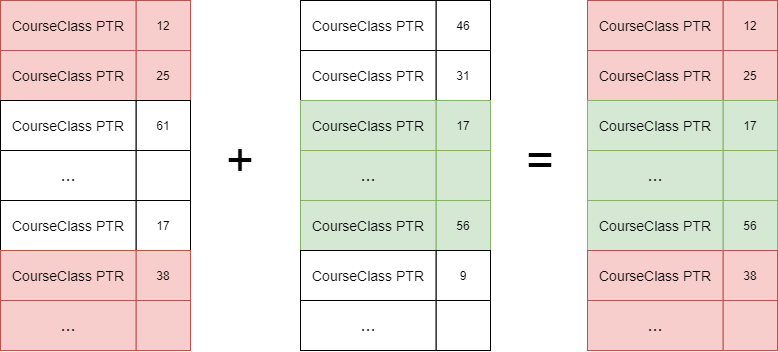

The diagram above was exported from draw.io. Its source (the exported page's mxGraphModel, read from the mxfile embedded in the PNG):
<mxGraphModel dx="2893" dy="1437" grid="1" gridSize="10" guides="1" tooltips="1" connect="1" arrows="1" fold="1" page="1" pageScale="1" pageWidth="827" pageHeight="1169" math="0" shadow="0">
  <root>
    <mxCell id="ljx3WtmCzoYDkiK8ROU6-0" />
    <mxCell id="ljx3WtmCzoYDkiK8ROU6-1" parent="ljx3WtmCzoYDkiK8ROU6-0" />
    <mxCell id="ljx3WtmCzoYDkiK8ROU6-2" value="" style="group;fillColor=#f8cecc;strokeColor=#b85450;" vertex="1" connectable="0" parent="ljx3WtmCzoYDkiK8ROU6-1">
      <mxGeometry x="50" y="30" width="190" height="50" as="geometry" />
    </mxCell>
    <mxCell id="ljx3WtmCzoYDkiK8ROU6-3" value="&lt;font style=&quot;font-size: 14px&quot;&gt;CourseClass PTR&lt;/font&gt;" style="rounded=0;whiteSpace=wrap;html=1;hachureGap=4;pointerEvents=0;fillColor=#f8cecc;strokeColor=#b85450;" vertex="1" parent="ljx3WtmCzoYDkiK8ROU6-2">
      <mxGeometry width="135.7142857142857" height="50" as="geometry" />
    </mxCell>
    <mxCell id="ljx3WtmCzoYDkiK8ROU6-4" value="12" style="rounded=0;whiteSpace=wrap;html=1;hachureGap=4;pointerEvents=0;fillColor=#f8cecc;strokeColor=#b85450;" vertex="1" parent="ljx3WtmCzoYDkiK8ROU6-2">
      <mxGeometry x="135.7142857142857" width="54.28571428571428" height="50" as="geometry" />
    </mxCell>
    <mxCell id="ljx3WtmCzoYDkiK8ROU6-5" value="" style="group;fillColor=#f8cecc;strokeColor=#b85450;" vertex="1" connectable="0" parent="ljx3WtmCzoYDkiK8ROU6-1">
      <mxGeometry x="50" y="80" width="190" height="50" as="geometry" />
    </mxCell>
    <mxCell id="ljx3WtmCzoYDkiK8ROU6-6" value="&lt;span style=&quot;font-size: 14px&quot;&gt;CourseClass PTR&lt;/span&gt;" style="rounded=0;whiteSpace=wrap;html=1;hachureGap=4;pointerEvents=0;fillColor=#f8cecc;strokeColor=#b85450;" vertex="1" parent="ljx3WtmCzoYDkiK8ROU6-5">
      <mxGeometry width="135.7142857142857" height="50" as="geometry" />
    </mxCell>
    <mxCell id="ljx3WtmCzoYDkiK8ROU6-7" value="25" style="rounded=0;whiteSpace=wrap;html=1;hachureGap=4;pointerEvents=0;fillColor=#f8cecc;strokeColor=#b85450;" vertex="1" parent="ljx3WtmCzoYDkiK8ROU6-5">
      <mxGeometry x="135.7142857142857" width="54.28571428571428" height="50" as="geometry" />
    </mxCell>
    <mxCell id="ljx3WtmCzoYDkiK8ROU6-8" value="" style="group" vertex="1" connectable="0" parent="ljx3WtmCzoYDkiK8ROU6-1">
      <mxGeometry x="50" y="130" width="190" height="50" as="geometry" />
    </mxCell>
    <mxCell id="ljx3WtmCzoYDkiK8ROU6-9" value="&lt;span style=&quot;font-size: 14px&quot;&gt;CourseClass PTR&lt;/span&gt;" style="rounded=0;whiteSpace=wrap;html=1;hachureGap=4;pointerEvents=0;" vertex="1" parent="ljx3WtmCzoYDkiK8ROU6-8">
      <mxGeometry width="135.7142857142857" height="50" as="geometry" />
    </mxCell>
    <mxCell id="ljx3WtmCzoYDkiK8ROU6-10" value="61" style="rounded=0;whiteSpace=wrap;html=1;hachureGap=4;pointerEvents=0;" vertex="1" parent="ljx3WtmCzoYDkiK8ROU6-8">
      <mxGeometry x="135.7142857142857" width="54.28571428571428" height="50" as="geometry" />
    </mxCell>
    <mxCell id="ljx3WtmCzoYDkiK8ROU6-11" value="" style="group" vertex="1" connectable="0" parent="ljx3WtmCzoYDkiK8ROU6-1">
      <mxGeometry x="50" y="180" width="190" height="50" as="geometry" />
    </mxCell>
    <mxCell id="ljx3WtmCzoYDkiK8ROU6-12" value="&lt;font style=&quot;font-size: 18px&quot;&gt;...&lt;/font&gt;" style="rounded=0;whiteSpace=wrap;html=1;hachureGap=4;pointerEvents=0;" vertex="1" parent="ljx3WtmCzoYDkiK8ROU6-11">
      <mxGeometry width="135.7142857142857" height="50" as="geometry" />
    </mxCell>
    <mxCell id="ljx3WtmCzoYDkiK8ROU6-13" value="" style="rounded=0;whiteSpace=wrap;html=1;hachureGap=4;pointerEvents=0;" vertex="1" parent="ljx3WtmCzoYDkiK8ROU6-11">
      <mxGeometry x="135.7142857142857" width="54.28571428571428" height="50" as="geometry" />
    </mxCell>
    <mxCell id="ljx3WtmCzoYDkiK8ROU6-14" value="" style="group" vertex="1" connectable="0" parent="ljx3WtmCzoYDkiK8ROU6-1">
      <mxGeometry x="50" y="230" width="190" height="50" as="geometry" />
    </mxCell>
    <mxCell id="ljx3WtmCzoYDkiK8ROU6-15" value="&lt;span style=&quot;font-size: 14px&quot;&gt;CourseClass PTR&lt;/span&gt;" style="rounded=0;whiteSpace=wrap;html=1;hachureGap=4;pointerEvents=0;" vertex="1" parent="ljx3WtmCzoYDkiK8ROU6-14">
      <mxGeometry width="135.7142857142857" height="50" as="geometry" />
    </mxCell>
    <mxCell id="ljx3WtmCzoYDkiK8ROU6-16" value="17" style="rounded=0;whiteSpace=wrap;html=1;hachureGap=4;pointerEvents=0;" vertex="1" parent="ljx3WtmCzoYDkiK8ROU6-14">
      <mxGeometry x="135.7142857142857" width="54.28571428571428" height="50" as="geometry" />
    </mxCell>
    <mxCell id="ljx3WtmCzoYDkiK8ROU6-17" value="" style="group;fillColor=#f8cecc;strokeColor=#b85450;" vertex="1" connectable="0" parent="ljx3WtmCzoYDkiK8ROU6-1">
      <mxGeometry x="50" y="280" width="190" height="50" as="geometry" />
    </mxCell>
    <mxCell id="ljx3WtmCzoYDkiK8ROU6-18" value="&lt;span style=&quot;font-size: 14px&quot;&gt;CourseClass PTR&lt;/span&gt;" style="rounded=0;whiteSpace=wrap;html=1;hachureGap=4;pointerEvents=0;fillColor=#f8cecc;strokeColor=#b85450;" vertex="1" parent="ljx3WtmCzoYDkiK8ROU6-17">
      <mxGeometry width="135.7142857142857" height="50" as="geometry" />
    </mxCell>
    <mxCell id="ljx3WtmCzoYDkiK8ROU6-19" value="38" style="rounded=0;whiteSpace=wrap;html=1;hachureGap=4;pointerEvents=0;fillColor=#f8cecc;strokeColor=#b85450;" vertex="1" parent="ljx3WtmCzoYDkiK8ROU6-17">
      <mxGeometry x="135.7142857142857" width="54.28571428571428" height="50" as="geometry" />
    </mxCell>
    <mxCell id="ljx3WtmCzoYDkiK8ROU6-20" value="" style="group;fillColor=#f8cecc;strokeColor=#b85450;" vertex="1" connectable="0" parent="ljx3WtmCzoYDkiK8ROU6-1">
      <mxGeometry x="50" y="330" width="190" height="50" as="geometry" />
    </mxCell>
    <mxCell id="ljx3WtmCzoYDkiK8ROU6-21" value="&lt;font style=&quot;font-size: 18px&quot;&gt;...&lt;/font&gt;" style="rounded=0;whiteSpace=wrap;html=1;hachureGap=4;pointerEvents=0;fillColor=#f8cecc;strokeColor=#b85450;" vertex="1" parent="ljx3WtmCzoYDkiK8ROU6-20">
      <mxGeometry width="135.7142857142857" height="50" as="geometry" />
    </mxCell>
    <mxCell id="ljx3WtmCzoYDkiK8ROU6-22" value="" style="rounded=0;whiteSpace=wrap;html=1;hachureGap=4;pointerEvents=0;fillColor=#f8cecc;strokeColor=#b85450;" vertex="1" parent="ljx3WtmCzoYDkiK8ROU6-20">
      <mxGeometry x="135.7142857142857" width="54.28571428571428" height="50" as="geometry" />
    </mxCell>
    <mxCell id="ljx3WtmCzoYDkiK8ROU6-23" value="" style="group" vertex="1" connectable="0" parent="ljx3WtmCzoYDkiK8ROU6-1">
      <mxGeometry x="350" y="30" width="190" height="50" as="geometry" />
    </mxCell>
    <mxCell id="ljx3WtmCzoYDkiK8ROU6-24" value="&lt;font style=&quot;font-size: 14px&quot;&gt;CourseClass PTR&lt;/font&gt;" style="rounded=0;whiteSpace=wrap;html=1;hachureGap=4;pointerEvents=0;" vertex="1" parent="ljx3WtmCzoYDkiK8ROU6-23">
      <mxGeometry width="135.7142857142857" height="50" as="geometry" />
    </mxCell>
    <mxCell id="ljx3WtmCzoYDkiK8ROU6-25" value="46" style="rounded=0;whiteSpace=wrap;html=1;hachureGap=4;pointerEvents=0;" vertex="1" parent="ljx3WtmCzoYDkiK8ROU6-23">
      <mxGeometry x="135.7142857142857" width="54.28571428571428" height="50" as="geometry" />
    </mxCell>
    <mxCell id="ljx3WtmCzoYDkiK8ROU6-26" value="" style="group" vertex="1" connectable="0" parent="ljx3WtmCzoYDkiK8ROU6-1">
      <mxGeometry x="350" y="80" width="190" height="50" as="geometry" />
    </mxCell>
    <mxCell id="ljx3WtmCzoYDkiK8ROU6-27" value="&lt;span style=&quot;font-size: 14px&quot;&gt;CourseClass PTR&lt;/span&gt;" style="rounded=0;whiteSpace=wrap;html=1;hachureGap=4;pointerEvents=0;" vertex="1" parent="ljx3WtmCzoYDkiK8ROU6-26">
      <mxGeometry width="135.7142857142857" height="50" as="geometry" />
    </mxCell>
    <mxCell id="ljx3WtmCzoYDkiK8ROU6-28" value="31" style="rounded=0;whiteSpace=wrap;html=1;hachureGap=4;pointerEvents=0;" vertex="1" parent="ljx3WtmCzoYDkiK8ROU6-26">
      <mxGeometry x="135.7142857142857" width="54.28571428571428" height="50" as="geometry" />
    </mxCell>
    <mxCell id="ljx3WtmCzoYDkiK8ROU6-29" value="" style="group;fillColor=#d5e8d4;strokeColor=#82b366;" vertex="1" connectable="0" parent="ljx3WtmCzoYDkiK8ROU6-1">
      <mxGeometry x="350" y="130" width="190" height="50" as="geometry" />
    </mxCell>
    <mxCell id="ljx3WtmCzoYDkiK8ROU6-30" value="&lt;span style=&quot;font-size: 14px&quot;&gt;CourseClass PTR&lt;/span&gt;" style="rounded=0;whiteSpace=wrap;html=1;hachureGap=4;pointerEvents=0;fillColor=#d5e8d4;strokeColor=#82b366;" vertex="1" parent="ljx3WtmCzoYDkiK8ROU6-29">
      <mxGeometry width="135.7142857142857" height="50" as="geometry" />
    </mxCell>
    <mxCell id="ljx3WtmCzoYDkiK8ROU6-31" value="17" style="rounded=0;whiteSpace=wrap;html=1;hachureGap=4;pointerEvents=0;fillColor=#d5e8d4;strokeColor=#82b366;" vertex="1" parent="ljx3WtmCzoYDkiK8ROU6-29">
      <mxGeometry x="135.7142857142857" width="54.28571428571428" height="50" as="geometry" />
    </mxCell>
    <mxCell id="ljx3WtmCzoYDkiK8ROU6-32" value="" style="group;fillColor=#d5e8d4;strokeColor=#82b366;" vertex="1" connectable="0" parent="ljx3WtmCzoYDkiK8ROU6-1">
      <mxGeometry x="350" y="180" width="190" height="50" as="geometry" />
    </mxCell>
    <mxCell id="ljx3WtmCzoYDkiK8ROU6-33" value="&lt;font style=&quot;font-size: 18px&quot;&gt;...&lt;/font&gt;" style="rounded=0;whiteSpace=wrap;html=1;hachureGap=4;pointerEvents=0;fillColor=#d5e8d4;strokeColor=#82b366;" vertex="1" parent="ljx3WtmCzoYDkiK8ROU6-32">
      <mxGeometry width="135.7142857142857" height="50" as="geometry" />
    </mxCell>
    <mxCell id="ljx3WtmCzoYDkiK8ROU6-34" value="" style="rounded=0;whiteSpace=wrap;html=1;hachureGap=4;pointerEvents=0;fillColor=#d5e8d4;strokeColor=#82b366;" vertex="1" parent="ljx3WtmCzoYDkiK8ROU6-32">
      <mxGeometry x="135.7142857142857" width="54.28571428571428" height="50" as="geometry" />
    </mxCell>
    <mxCell id="ljx3WtmCzoYDkiK8ROU6-35" value="" style="group;fillColor=#d5e8d4;strokeColor=#82b366;" vertex="1" connectable="0" parent="ljx3WtmCzoYDkiK8ROU6-1">
      <mxGeometry x="350" y="230" width="190" height="50" as="geometry" />
    </mxCell>
    <mxCell id="ljx3WtmCzoYDkiK8ROU6-36" value="&lt;span style=&quot;font-size: 14px&quot;&gt;CourseClass PTR&lt;/span&gt;" style="rounded=0;whiteSpace=wrap;html=1;hachureGap=4;pointerEvents=0;fillColor=#d5e8d4;strokeColor=#82b366;" vertex="1" parent="ljx3WtmCzoYDkiK8ROU6-35">
      <mxGeometry width="135.7142857142857" height="50" as="geometry" />
    </mxCell>
    <mxCell id="ljx3WtmCzoYDkiK8ROU6-37" value="56" style="rounded=0;whiteSpace=wrap;html=1;hachureGap=4;pointerEvents=0;fillColor=#d5e8d4;strokeColor=#82b366;" vertex="1" parent="ljx3WtmCzoYDkiK8ROU6-35">
      <mxGeometry x="135.7142857142857" width="54.28571428571428" height="50" as="geometry" />
    </mxCell>
    <mxCell id="ljx3WtmCzoYDkiK8ROU6-38" value="" style="group" vertex="1" connectable="0" parent="ljx3WtmCzoYDkiK8ROU6-1">
      <mxGeometry x="350" y="280" width="190" height="50" as="geometry" />
    </mxCell>
    <mxCell id="ljx3WtmCzoYDkiK8ROU6-39" value="&lt;span style=&quot;font-size: 14px&quot;&gt;CourseClass PTR&lt;/span&gt;" style="rounded=0;whiteSpace=wrap;html=1;hachureGap=4;pointerEvents=0;" vertex="1" parent="ljx3WtmCzoYDkiK8ROU6-38">
      <mxGeometry width="135.7142857142857" height="50" as="geometry" />
    </mxCell>
    <mxCell id="ljx3WtmCzoYDkiK8ROU6-40" value="9" style="rounded=0;whiteSpace=wrap;html=1;hachureGap=4;pointerEvents=0;" vertex="1" parent="ljx3WtmCzoYDkiK8ROU6-38">
      <mxGeometry x="135.7142857142857" width="54.28571428571428" height="50" as="geometry" />
    </mxCell>
    <mxCell id="ljx3WtmCzoYDkiK8ROU6-41" value="" style="group" vertex="1" connectable="0" parent="ljx3WtmCzoYDkiK8ROU6-1">
      <mxGeometry x="350" y="330" width="190" height="50" as="geometry" />
    </mxCell>
    <mxCell id="ljx3WtmCzoYDkiK8ROU6-42" value="&lt;font style=&quot;font-size: 18px&quot;&gt;...&lt;/font&gt;" style="rounded=0;whiteSpace=wrap;html=1;hachureGap=4;pointerEvents=0;" vertex="1" parent="ljx3WtmCzoYDkiK8ROU6-41">
      <mxGeometry width="135.7142857142857" height="50" as="geometry" />
    </mxCell>
    <mxCell id="ljx3WtmCzoYDkiK8ROU6-43" value="" style="rounded=0;whiteSpace=wrap;html=1;hachureGap=4;pointerEvents=0;" vertex="1" parent="ljx3WtmCzoYDkiK8ROU6-41">
      <mxGeometry x="135.7142857142857" width="54.28571428571428" height="50" as="geometry" />
    </mxCell>
    <mxCell id="ljx3WtmCzoYDkiK8ROU6-65" value="" style="group;fillColor=#f8cecc;strokeColor=#b85450;" vertex="1" connectable="0" parent="ljx3WtmCzoYDkiK8ROU6-1">
      <mxGeometry x="637" y="30" width="190" height="50" as="geometry" />
    </mxCell>
    <mxCell id="ljx3WtmCzoYDkiK8ROU6-66" value="&lt;font style=&quot;font-size: 14px&quot;&gt;CourseClass PTR&lt;/font&gt;" style="rounded=0;whiteSpace=wrap;html=1;hachureGap=4;pointerEvents=0;fillColor=#f8cecc;strokeColor=#b85450;" vertex="1" parent="ljx3WtmCzoYDkiK8ROU6-65">
      <mxGeometry width="135.7142857142857" height="50" as="geometry" />
    </mxCell>
    <mxCell id="ljx3WtmCzoYDkiK8ROU6-67" value="12" style="rounded=0;whiteSpace=wrap;html=1;hachureGap=4;pointerEvents=0;fillColor=#f8cecc;strokeColor=#b85450;" vertex="1" parent="ljx3WtmCzoYDkiK8ROU6-65">
      <mxGeometry x="135.7142857142857" width="54.28571428571428" height="50" as="geometry" />
    </mxCell>
    <mxCell id="ljx3WtmCzoYDkiK8ROU6-68" value="" style="group;fillColor=#f8cecc;strokeColor=#b85450;" vertex="1" connectable="0" parent="ljx3WtmCzoYDkiK8ROU6-1">
      <mxGeometry x="637" y="80" width="190" height="50" as="geometry" />
    </mxCell>
    <mxCell id="ljx3WtmCzoYDkiK8ROU6-69" value="&lt;span style=&quot;font-size: 14px&quot;&gt;CourseClass PTR&lt;/span&gt;" style="rounded=0;whiteSpace=wrap;html=1;hachureGap=4;pointerEvents=0;fillColor=#f8cecc;strokeColor=#b85450;" vertex="1" parent="ljx3WtmCzoYDkiK8ROU6-68">
      <mxGeometry width="135.7142857142857" height="50" as="geometry" />
    </mxCell>
    <mxCell id="ljx3WtmCzoYDkiK8ROU6-70" value="25" style="rounded=0;whiteSpace=wrap;html=1;hachureGap=4;pointerEvents=0;fillColor=#f8cecc;strokeColor=#b85450;" vertex="1" parent="ljx3WtmCzoYDkiK8ROU6-68">
      <mxGeometry x="135.7142857142857" width="54.28571428571428" height="50" as="geometry" />
    </mxCell>
    <mxCell id="ljx3WtmCzoYDkiK8ROU6-71" value="" style="group;fillColor=#d5e8d4;strokeColor=#82b366;" vertex="1" connectable="0" parent="ljx3WtmCzoYDkiK8ROU6-1">
      <mxGeometry x="637" y="130" width="190" height="50" as="geometry" />
    </mxCell>
    <mxCell id="ljx3WtmCzoYDkiK8ROU6-72" value="&lt;span style=&quot;font-size: 14px&quot;&gt;CourseClass PTR&lt;/span&gt;" style="rounded=0;whiteSpace=wrap;html=1;hachureGap=4;pointerEvents=0;fillColor=#d5e8d4;strokeColor=#82b366;" vertex="1" parent="ljx3WtmCzoYDkiK8ROU6-71">
      <mxGeometry width="135.7142857142857" height="50" as="geometry" />
    </mxCell>
    <mxCell id="ljx3WtmCzoYDkiK8ROU6-73" value="17" style="rounded=0;whiteSpace=wrap;html=1;hachureGap=4;pointerEvents=0;fillColor=#d5e8d4;strokeColor=#82b366;" vertex="1" parent="ljx3WtmCzoYDkiK8ROU6-71">
      <mxGeometry x="135.7142857142857" width="54.28571428571428" height="50" as="geometry" />
    </mxCell>
    <mxCell id="ljx3WtmCzoYDkiK8ROU6-74" value="" style="group;fillColor=#d5e8d4;strokeColor=#82b366;" vertex="1" connectable="0" parent="ljx3WtmCzoYDkiK8ROU6-1">
      <mxGeometry x="637" y="180" width="190" height="50" as="geometry" />
    </mxCell>
    <mxCell id="ljx3WtmCzoYDkiK8ROU6-75" value="&lt;font style=&quot;font-size: 18px&quot;&gt;...&lt;/font&gt;" style="rounded=0;whiteSpace=wrap;html=1;hachureGap=4;pointerEvents=0;fillColor=#d5e8d4;strokeColor=#82b366;" vertex="1" parent="ljx3WtmCzoYDkiK8ROU6-74">
      <mxGeometry width="135.7142857142857" height="50" as="geometry" />
    </mxCell>
    <mxCell id="ljx3WtmCzoYDkiK8ROU6-76" value="" style="rounded=0;whiteSpace=wrap;html=1;hachureGap=4;pointerEvents=0;fillColor=#d5e8d4;strokeColor=#82b366;" vertex="1" parent="ljx3WtmCzoYDkiK8ROU6-74">
      <mxGeometry x="135.7142857142857" width="54.28571428571428" height="50" as="geometry" />
    </mxCell>
    <mxCell id="ljx3WtmCzoYDkiK8ROU6-77" value="" style="group;fillColor=#d5e8d4;strokeColor=#82b366;" vertex="1" connectable="0" parent="ljx3WtmCzoYDkiK8ROU6-1">
      <mxGeometry x="637" y="230" width="190" height="50" as="geometry" />
    </mxCell>
    <mxCell id="ljx3WtmCzoYDkiK8ROU6-78" value="&lt;span style=&quot;font-size: 14px&quot;&gt;CourseClass PTR&lt;/span&gt;" style="rounded=0;whiteSpace=wrap;html=1;hachureGap=4;pointerEvents=0;fillColor=#d5e8d4;strokeColor=#82b366;" vertex="1" parent="ljx3WtmCzoYDkiK8ROU6-77">
      <mxGeometry width="135.7142857142857" height="50" as="geometry" />
    </mxCell>
    <mxCell id="ljx3WtmCzoYDkiK8ROU6-79" value="56" style="rounded=0;whiteSpace=wrap;html=1;hachureGap=4;pointerEvents=0;fillColor=#d5e8d4;strokeColor=#82b366;" vertex="1" parent="ljx3WtmCzoYDkiK8ROU6-77">
      <mxGeometry x="135.7142857142857" width="54.28571428571428" height="50" as="geometry" />
    </mxCell>
    <mxCell id="ljx3WtmCzoYDkiK8ROU6-80" value="" style="group;fillColor=#f8cecc;strokeColor=#b85450;" vertex="1" connectable="0" parent="ljx3WtmCzoYDkiK8ROU6-1">
      <mxGeometry x="637" y="280" width="190" height="50" as="geometry" />
    </mxCell>
    <mxCell id="ljx3WtmCzoYDkiK8ROU6-81" value="&lt;span style=&quot;font-size: 14px&quot;&gt;CourseClass PTR&lt;/span&gt;" style="rounded=0;whiteSpace=wrap;html=1;hachureGap=4;pointerEvents=0;fillColor=#f8cecc;strokeColor=#b85450;" vertex="1" parent="ljx3WtmCzoYDkiK8ROU6-80">
      <mxGeometry width="135.7142857142857" height="50" as="geometry" />
    </mxCell>
    <mxCell id="ljx3WtmCzoYDkiK8ROU6-82" value="38" style="rounded=0;whiteSpace=wrap;html=1;hachureGap=4;pointerEvents=0;fillColor=#f8cecc;strokeColor=#b85450;" vertex="1" parent="ljx3WtmCzoYDkiK8ROU6-80">
      <mxGeometry x="135.7142857142857" width="54.28571428571428" height="50" as="geometry" />
    </mxCell>
    <mxCell id="ljx3WtmCzoYDkiK8ROU6-83" value="" style="group;fillColor=#f8cecc;strokeColor=#b85450;" vertex="1" connectable="0" parent="ljx3WtmCzoYDkiK8ROU6-1">
      <mxGeometry x="637" y="330" width="190" height="50" as="geometry" />
    </mxCell>
    <mxCell id="ljx3WtmCzoYDkiK8ROU6-84" value="&lt;font style=&quot;font-size: 18px&quot;&gt;...&lt;/font&gt;" style="rounded=0;whiteSpace=wrap;html=1;hachureGap=4;pointerEvents=0;fillColor=#f8cecc;strokeColor=#b85450;" vertex="1" parent="ljx3WtmCzoYDkiK8ROU6-83">
      <mxGeometry width="135.7142857142857" height="50" as="geometry" />
    </mxCell>
    <mxCell id="ljx3WtmCzoYDkiK8ROU6-85" value="" style="rounded=0;whiteSpace=wrap;html=1;hachureGap=4;pointerEvents=0;fillColor=#f8cecc;strokeColor=#b85450;" vertex="1" parent="ljx3WtmCzoYDkiK8ROU6-83">
      <mxGeometry x="135.7142857142857" width="54.28571428571428" height="50" as="geometry" />
    </mxCell>
    <mxCell id="ljx3WtmCzoYDkiK8ROU6-86" value="&lt;font style=&quot;font-size: 48px&quot;&gt;=&lt;/font&gt;" style="text;html=1;strokeColor=none;fillColor=none;align=center;verticalAlign=middle;whiteSpace=wrap;rounded=0;hachureGap=4;pointerEvents=0;" vertex="1" parent="ljx3WtmCzoYDkiK8ROU6-1">
      <mxGeometry x="570" y="180" width="40" height="20" as="geometry" />
    </mxCell>
    <mxCell id="ljx3WtmCzoYDkiK8ROU6-88" value="&lt;font style=&quot;font-size: 48px&quot;&gt;+&lt;/font&gt;" style="text;html=1;strokeColor=none;fillColor=none;align=center;verticalAlign=middle;whiteSpace=wrap;rounded=0;hachureGap=4;pointerEvents=0;" vertex="1" parent="ljx3WtmCzoYDkiK8ROU6-1">
      <mxGeometry x="270" y="180" width="40" height="20" as="geometry" />
    </mxCell>
  </root>
</mxGraphModel>